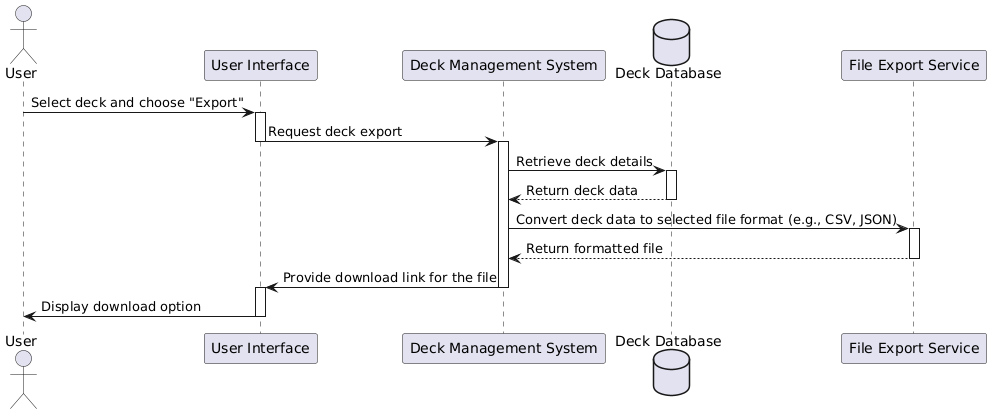

The diagram above was rendered by PlantUML. Its source (embedded in the PNG):
@startuml
actor User
participant "User Interface" as UI
participant "Deck Management System" as DMS
database "Deck Database" as DB
participant "File Export Service" as FES

User -> UI: Select deck and choose "Export"
activate UI
UI -> DMS: Request deck export
deactivate UI
activate DMS
DMS -> DB: Retrieve deck details
activate DB
DB --> DMS: Return deck data
deactivate DB
DMS -> FES: Convert deck data to selected file format (e.g., CSV, JSON)
activate FES
FES --> DMS: Return formatted file
deactivate FES
DMS -> UI: Provide download link for the file
deactivate DMS
activate UI
UI -> User: Display download option
deactivate UI
@enduml